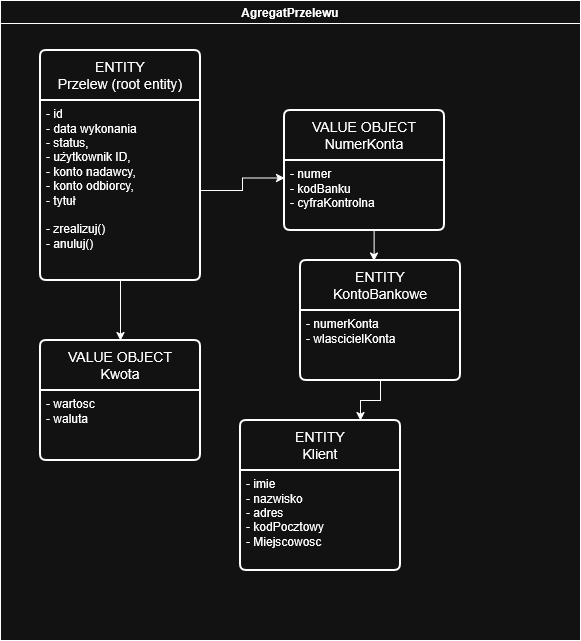

The diagram above was exported from draw.io. Its source (the exported page's mxGraphModel, read from the mxfile embedded in the PNG):
<mxGraphModel dx="1213" dy="766" grid="1" gridSize="10" guides="1" tooltips="1" connect="1" arrows="1" fold="1" page="1" pageScale="1" pageWidth="827" pageHeight="1169" math="0" shadow="0">
  <root>
    <mxCell id="0" />
    <mxCell id="1" parent="0" />
    <mxCell id="t6gLKe14jmJmHOYsyceO-1" value="AgregatPrzelewu" style="swimlane;whiteSpace=wrap;html=1;" parent="1" vertex="1">
      <mxGeometry x="130" y="80" width="580" height="640" as="geometry" />
    </mxCell>
    <mxCell id="t6gLKe14jmJmHOYsyceO-2" value="&lt;div&gt;ENTITY&lt;/div&gt;&lt;div&gt;Przelew (root entity)&lt;/div&gt;" style="swimlane;childLayout=stackLayout;horizontal=1;startSize=50;horizontalStack=0;rounded=1;fontSize=14;fontStyle=0;strokeWidth=2;resizeParent=0;resizeLast=1;shadow=0;dashed=0;align=center;arcSize=4;whiteSpace=wrap;html=1;" parent="t6gLKe14jmJmHOYsyceO-1" vertex="1">
      <mxGeometry x="40" y="50" width="160" height="230" as="geometry" />
    </mxCell>
    <mxCell id="t6gLKe14jmJmHOYsyceO-3" value="&lt;div&gt;- id&lt;/div&gt;&lt;div&gt;- data wykonania&amp;nbsp;&lt;/div&gt;&lt;div&gt;- status,&amp;nbsp;&lt;/div&gt;&lt;div&gt;- użytkownik ID,&amp;nbsp;&lt;/div&gt;&lt;div&gt;- konto nadawcy,&amp;nbsp;&lt;/div&gt;&lt;div&gt;- konto odbiorcy,&amp;nbsp;&lt;/div&gt;&lt;div&gt;- tytuł&lt;/div&gt;&lt;div&gt;&lt;br&gt;&lt;/div&gt;&lt;div&gt;- zrealizuj()&lt;/div&gt;&lt;div&gt;- anuluj()&lt;/div&gt;" style="align=left;strokeColor=none;fillColor=none;spacingLeft=4;spacingRight=4;fontSize=12;verticalAlign=top;resizable=0;rotatable=0;part=1;html=1;whiteSpace=wrap;" parent="t6gLKe14jmJmHOYsyceO-2" vertex="1">
      <mxGeometry y="50" width="160" height="180" as="geometry" />
    </mxCell>
    <mxCell id="t6gLKe14jmJmHOYsyceO-4" value="&lt;div&gt;VALUE OBJECT&lt;/div&gt;&lt;div&gt;NumerKonta&lt;/div&gt;" style="swimlane;childLayout=stackLayout;horizontal=1;startSize=50;horizontalStack=0;rounded=1;fontSize=14;fontStyle=0;strokeWidth=2;resizeParent=0;resizeLast=1;shadow=0;dashed=0;align=center;arcSize=4;whiteSpace=wrap;html=1;" parent="t6gLKe14jmJmHOYsyceO-1" vertex="1">
      <mxGeometry x="284" y="110" width="160" height="120" as="geometry" />
    </mxCell>
    <mxCell id="t6gLKe14jmJmHOYsyceO-5" value="&lt;div&gt;- numer&lt;/div&gt;&lt;div&gt;- kodBanku&lt;/div&gt;&lt;div&gt;- cyfraKontrolna&lt;/div&gt;" style="align=left;strokeColor=none;fillColor=none;spacingLeft=4;spacingRight=4;fontSize=12;verticalAlign=top;resizable=0;rotatable=0;part=1;html=1;whiteSpace=wrap;" parent="t6gLKe14jmJmHOYsyceO-4" vertex="1">
      <mxGeometry y="50" width="160" height="70" as="geometry" />
    </mxCell>
    <mxCell id="t6gLKe14jmJmHOYsyceO-8" style="edgeStyle=orthogonalEdgeStyle;rounded=0;orthogonalLoop=1;jettySize=auto;html=1;exitX=1;exitY=0.5;exitDx=0;exitDy=0;entryX=0;entryY=0.25;entryDx=0;entryDy=0;" parent="t6gLKe14jmJmHOYsyceO-1" source="t6gLKe14jmJmHOYsyceO-3" target="t6gLKe14jmJmHOYsyceO-5" edge="1">
      <mxGeometry relative="1" as="geometry" />
    </mxCell>
    <mxCell id="t6gLKe14jmJmHOYsyceO-9" value="&lt;div&gt;ENTITY&lt;/div&gt;&lt;div&gt;Klient&lt;/div&gt;" style="swimlane;childLayout=stackLayout;horizontal=1;startSize=50;horizontalStack=0;rounded=1;fontSize=14;fontStyle=0;strokeWidth=2;resizeParent=0;resizeLast=1;shadow=0;dashed=0;align=center;arcSize=4;whiteSpace=wrap;html=1;" parent="t6gLKe14jmJmHOYsyceO-1" vertex="1">
      <mxGeometry x="240" y="420" width="160" height="150" as="geometry" />
    </mxCell>
    <mxCell id="t6gLKe14jmJmHOYsyceO-10" value="&lt;div&gt;- imie&lt;/div&gt;&lt;div&gt;- nazwisko&lt;/div&gt;&lt;div&gt;- adres&lt;/div&gt;&lt;div&gt;- kodPocztowy&lt;/div&gt;&lt;div&gt;- Miejscowosc&lt;/div&gt;" style="align=left;strokeColor=none;fillColor=none;spacingLeft=4;spacingRight=4;fontSize=12;verticalAlign=top;resizable=0;rotatable=0;part=1;html=1;whiteSpace=wrap;" parent="t6gLKe14jmJmHOYsyceO-9" vertex="1">
      <mxGeometry y="50" width="160" height="100" as="geometry" />
    </mxCell>
    <mxCell id="t6gLKe14jmJmHOYsyceO-12" value="&lt;div&gt;VALUE OBJECT&lt;/div&gt;&lt;div&gt;Kwota&lt;/div&gt;" style="swimlane;childLayout=stackLayout;horizontal=1;startSize=50;horizontalStack=0;rounded=1;fontSize=14;fontStyle=0;strokeWidth=2;resizeParent=0;resizeLast=1;shadow=0;dashed=0;align=center;arcSize=4;whiteSpace=wrap;html=1;" parent="t6gLKe14jmJmHOYsyceO-1" vertex="1">
      <mxGeometry x="40" y="340" width="160" height="120" as="geometry" />
    </mxCell>
    <mxCell id="t6gLKe14jmJmHOYsyceO-13" value="&lt;div&gt;- wartosc&lt;/div&gt;&lt;div&gt;- waluta&lt;/div&gt;" style="align=left;strokeColor=none;fillColor=none;spacingLeft=4;spacingRight=4;fontSize=12;verticalAlign=top;resizable=0;rotatable=0;part=1;html=1;whiteSpace=wrap;" parent="t6gLKe14jmJmHOYsyceO-12" vertex="1">
      <mxGeometry y="50" width="160" height="70" as="geometry" />
    </mxCell>
    <mxCell id="t6gLKe14jmJmHOYsyceO-14" style="edgeStyle=orthogonalEdgeStyle;rounded=0;orthogonalLoop=1;jettySize=auto;html=1;exitX=0.5;exitY=1;exitDx=0;exitDy=0;entryX=0.5;entryY=0;entryDx=0;entryDy=0;" parent="t6gLKe14jmJmHOYsyceO-1" source="t6gLKe14jmJmHOYsyceO-3" target="t6gLKe14jmJmHOYsyceO-12" edge="1">
      <mxGeometry relative="1" as="geometry" />
    </mxCell>
    <mxCell id="t6gLKe14jmJmHOYsyceO-15" value="&lt;div&gt;ENTITY&lt;/div&gt;&lt;div&gt;KontoBankowe&lt;/div&gt;" style="swimlane;childLayout=stackLayout;horizontal=1;startSize=50;horizontalStack=0;rounded=1;fontSize=14;fontStyle=0;strokeWidth=2;resizeParent=0;resizeLast=1;shadow=0;dashed=0;align=center;arcSize=4;whiteSpace=wrap;html=1;" parent="t6gLKe14jmJmHOYsyceO-1" vertex="1">
      <mxGeometry x="300" y="260" width="160" height="120" as="geometry" />
    </mxCell>
    <mxCell id="t6gLKe14jmJmHOYsyceO-16" value="&lt;div&gt;- numerKonta&lt;/div&gt;&lt;div&gt;- wlascicielKonta&lt;/div&gt;" style="align=left;strokeColor=none;fillColor=none;spacingLeft=4;spacingRight=4;fontSize=12;verticalAlign=top;resizable=0;rotatable=0;part=1;html=1;whiteSpace=wrap;" parent="t6gLKe14jmJmHOYsyceO-15" vertex="1">
      <mxGeometry y="50" width="160" height="70" as="geometry" />
    </mxCell>
    <mxCell id="t6gLKe14jmJmHOYsyceO-17" style="edgeStyle=orthogonalEdgeStyle;rounded=0;orthogonalLoop=1;jettySize=auto;html=1;exitX=0.5;exitY=1;exitDx=0;exitDy=0;entryX=0.46;entryY=0.006;entryDx=0;entryDy=0;entryPerimeter=0;" parent="t6gLKe14jmJmHOYsyceO-1" source="t6gLKe14jmJmHOYsyceO-5" target="t6gLKe14jmJmHOYsyceO-15" edge="1">
      <mxGeometry relative="1" as="geometry" />
    </mxCell>
    <mxCell id="t6gLKe14jmJmHOYsyceO-18" style="edgeStyle=orthogonalEdgeStyle;rounded=0;orthogonalLoop=1;jettySize=auto;html=1;exitX=0.5;exitY=1;exitDx=0;exitDy=0;entryX=0.75;entryY=0;entryDx=0;entryDy=0;" parent="t6gLKe14jmJmHOYsyceO-1" source="t6gLKe14jmJmHOYsyceO-16" target="t6gLKe14jmJmHOYsyceO-9" edge="1">
      <mxGeometry relative="1" as="geometry" />
    </mxCell>
  </root>
</mxGraphModel>